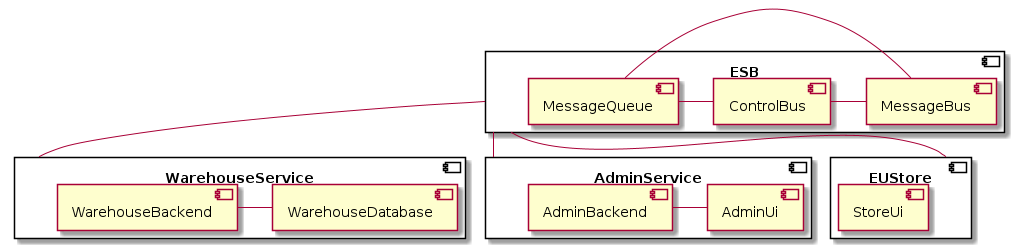

The diagram above was rendered by PlantUML. Its source (embedded in the PNG):
@startuml

skinparam componentStyle uml2

ESB -- WarehouseService
ESB -- AdminService
ESB -- EUStore

component "ESB" {
[ControlBus] - [MessageBus]
[MessageQueue] - [MessageBus]
[MessageQueue] - [ControlBus]
}

component "WarehouseService" {
[WarehouseBackend] - [WarehouseDatabase]
}

component "AdminService" {
[AdminBackend] - [AdminUi]
}

component "EUStore" {
[StoreUi]
}

@enduml